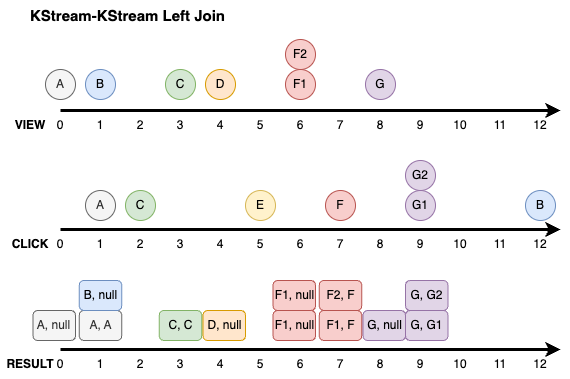

The diagram above was exported from draw.io. Its source (the exported page's mxGraphModel, read from the mxfile embedded in the PNG):
<mxGraphModel dx="361" dy="688" grid="1" gridSize="10" guides="1" tooltips="1" connect="1" arrows="1" fold="1" page="1" pageScale="1" pageWidth="1169" pageHeight="827" math="0" shadow="0">
  <root>
    <mxCell id="0" />
    <mxCell id="1" parent="0" />
    <mxCell id="LJNIjv_O-m_A1Em3gIbu-1" value="" style="endArrow=classic;html=1;rounded=0;endFill=1;strokeWidth=3;" parent="1" edge="1">
      <mxGeometry width="50" height="50" relative="1" as="geometry">
        <mxPoint x="80" y="280" as="sourcePoint" />
        <mxPoint x="580" y="280" as="targetPoint" />
      </mxGeometry>
    </mxCell>
    <mxCell id="LJNIjv_O-m_A1Em3gIbu-3" value="&lt;b&gt;VIEW&lt;/b&gt;" style="text;html=1;align=center;verticalAlign=middle;whiteSpace=wrap;rounded=0;" parent="1" vertex="1">
      <mxGeometry x="20" y="280" width="60" height="30" as="geometry" />
    </mxCell>
    <mxCell id="LJNIjv_O-m_A1Em3gIbu-4" value="&lt;b&gt;CLICK&lt;/b&gt;" style="text;html=1;align=center;verticalAlign=middle;whiteSpace=wrap;rounded=0;" parent="1" vertex="1">
      <mxGeometry x="20" y="399" width="60" height="30" as="geometry" />
    </mxCell>
    <mxCell id="LJNIjv_O-m_A1Em3gIbu-12" value="1" style="text;html=1;align=center;verticalAlign=middle;whiteSpace=wrap;rounded=0;" parent="1" vertex="1">
      <mxGeometry x="110" y="280" width="20" height="30" as="geometry" />
    </mxCell>
    <mxCell id="LJNIjv_O-m_A1Em3gIbu-13" value="0" style="text;html=1;align=center;verticalAlign=middle;whiteSpace=wrap;rounded=0;" parent="1" vertex="1">
      <mxGeometry x="70" y="280" width="20" height="30" as="geometry" />
    </mxCell>
    <mxCell id="LJNIjv_O-m_A1Em3gIbu-14" value="2" style="text;html=1;align=center;verticalAlign=middle;whiteSpace=wrap;rounded=0;" parent="1" vertex="1">
      <mxGeometry x="150" y="280" width="20" height="30" as="geometry" />
    </mxCell>
    <mxCell id="LJNIjv_O-m_A1Em3gIbu-15" value="3" style="text;html=1;align=center;verticalAlign=middle;whiteSpace=wrap;rounded=0;" parent="1" vertex="1">
      <mxGeometry x="190" y="280" width="20" height="30" as="geometry" />
    </mxCell>
    <mxCell id="LJNIjv_O-m_A1Em3gIbu-16" value="4" style="text;html=1;align=center;verticalAlign=middle;whiteSpace=wrap;rounded=0;" parent="1" vertex="1">
      <mxGeometry x="230" y="280" width="20" height="30" as="geometry" />
    </mxCell>
    <mxCell id="LJNIjv_O-m_A1Em3gIbu-17" value="5" style="text;html=1;align=center;verticalAlign=middle;whiteSpace=wrap;rounded=0;" parent="1" vertex="1">
      <mxGeometry x="270" y="280" width="20" height="30" as="geometry" />
    </mxCell>
    <mxCell id="LJNIjv_O-m_A1Em3gIbu-18" value="6" style="text;html=1;align=center;verticalAlign=middle;whiteSpace=wrap;rounded=0;" parent="1" vertex="1">
      <mxGeometry x="310" y="280" width="20" height="30" as="geometry" />
    </mxCell>
    <mxCell id="LJNIjv_O-m_A1Em3gIbu-19" value="7" style="text;html=1;align=center;verticalAlign=middle;whiteSpace=wrap;rounded=0;" parent="1" vertex="1">
      <mxGeometry x="350" y="280" width="20" height="30" as="geometry" />
    </mxCell>
    <mxCell id="LJNIjv_O-m_A1Em3gIbu-20" value="8" style="text;html=1;align=center;verticalAlign=middle;whiteSpace=wrap;rounded=0;" parent="1" vertex="1">
      <mxGeometry x="390" y="280" width="20" height="30" as="geometry" />
    </mxCell>
    <mxCell id="LJNIjv_O-m_A1Em3gIbu-21" value="9" style="text;html=1;align=center;verticalAlign=middle;whiteSpace=wrap;rounded=0;" parent="1" vertex="1">
      <mxGeometry x="430" y="280" width="20" height="30" as="geometry" />
    </mxCell>
    <mxCell id="LJNIjv_O-m_A1Em3gIbu-22" value="10" style="text;html=1;align=center;verticalAlign=middle;whiteSpace=wrap;rounded=0;" parent="1" vertex="1">
      <mxGeometry x="470" y="280" width="20" height="30" as="geometry" />
    </mxCell>
    <mxCell id="LJNIjv_O-m_A1Em3gIbu-23" value="11" style="text;html=1;align=center;verticalAlign=middle;whiteSpace=wrap;rounded=0;" parent="1" vertex="1">
      <mxGeometry x="510" y="280" width="20" height="30" as="geometry" />
    </mxCell>
    <mxCell id="LJNIjv_O-m_A1Em3gIbu-24" value="12" style="text;html=1;align=center;verticalAlign=middle;whiteSpace=wrap;rounded=0;" parent="1" vertex="1">
      <mxGeometry x="550" y="280" width="20" height="30" as="geometry" />
    </mxCell>
    <mxCell id="LJNIjv_O-m_A1Em3gIbu-26" value="" style="endArrow=classic;html=1;rounded=0;endFill=1;strokeWidth=3;" parent="1" edge="1">
      <mxGeometry width="50" height="50" relative="1" as="geometry">
        <mxPoint x="80" y="399" as="sourcePoint" />
        <mxPoint x="580" y="399" as="targetPoint" />
      </mxGeometry>
    </mxCell>
    <mxCell id="LJNIjv_O-m_A1Em3gIbu-27" value="1" style="text;html=1;align=center;verticalAlign=middle;whiteSpace=wrap;rounded=0;" parent="1" vertex="1">
      <mxGeometry x="110" y="399" width="20" height="30" as="geometry" />
    </mxCell>
    <mxCell id="LJNIjv_O-m_A1Em3gIbu-28" value="0" style="text;html=1;align=center;verticalAlign=middle;whiteSpace=wrap;rounded=0;" parent="1" vertex="1">
      <mxGeometry x="70" y="399" width="20" height="30" as="geometry" />
    </mxCell>
    <mxCell id="LJNIjv_O-m_A1Em3gIbu-29" value="2" style="text;html=1;align=center;verticalAlign=middle;whiteSpace=wrap;rounded=0;" parent="1" vertex="1">
      <mxGeometry x="150" y="399" width="20" height="30" as="geometry" />
    </mxCell>
    <mxCell id="LJNIjv_O-m_A1Em3gIbu-30" value="3" style="text;html=1;align=center;verticalAlign=middle;whiteSpace=wrap;rounded=0;" parent="1" vertex="1">
      <mxGeometry x="190" y="399" width="20" height="30" as="geometry" />
    </mxCell>
    <mxCell id="LJNIjv_O-m_A1Em3gIbu-31" value="4" style="text;html=1;align=center;verticalAlign=middle;whiteSpace=wrap;rounded=0;" parent="1" vertex="1">
      <mxGeometry x="230" y="399" width="20" height="30" as="geometry" />
    </mxCell>
    <mxCell id="LJNIjv_O-m_A1Em3gIbu-32" value="5" style="text;html=1;align=center;verticalAlign=middle;whiteSpace=wrap;rounded=0;" parent="1" vertex="1">
      <mxGeometry x="270" y="399" width="20" height="30" as="geometry" />
    </mxCell>
    <mxCell id="LJNIjv_O-m_A1Em3gIbu-33" value="6" style="text;html=1;align=center;verticalAlign=middle;whiteSpace=wrap;rounded=0;" parent="1" vertex="1">
      <mxGeometry x="310" y="399" width="20" height="30" as="geometry" />
    </mxCell>
    <mxCell id="LJNIjv_O-m_A1Em3gIbu-34" value="7" style="text;html=1;align=center;verticalAlign=middle;whiteSpace=wrap;rounded=0;" parent="1" vertex="1">
      <mxGeometry x="350" y="399" width="20" height="30" as="geometry" />
    </mxCell>
    <mxCell id="LJNIjv_O-m_A1Em3gIbu-35" value="8" style="text;html=1;align=center;verticalAlign=middle;whiteSpace=wrap;rounded=0;" parent="1" vertex="1">
      <mxGeometry x="390" y="399" width="20" height="30" as="geometry" />
    </mxCell>
    <mxCell id="LJNIjv_O-m_A1Em3gIbu-36" value="9" style="text;html=1;align=center;verticalAlign=middle;whiteSpace=wrap;rounded=0;" parent="1" vertex="1">
      <mxGeometry x="430" y="399" width="20" height="30" as="geometry" />
    </mxCell>
    <mxCell id="LJNIjv_O-m_A1Em3gIbu-37" value="10" style="text;html=1;align=center;verticalAlign=middle;whiteSpace=wrap;rounded=0;" parent="1" vertex="1">
      <mxGeometry x="470" y="399" width="20" height="30" as="geometry" />
    </mxCell>
    <mxCell id="LJNIjv_O-m_A1Em3gIbu-38" value="11" style="text;html=1;align=center;verticalAlign=middle;whiteSpace=wrap;rounded=0;" parent="1" vertex="1">
      <mxGeometry x="510" y="399" width="20" height="30" as="geometry" />
    </mxCell>
    <mxCell id="LJNIjv_O-m_A1Em3gIbu-39" value="12" style="text;html=1;align=center;verticalAlign=middle;whiteSpace=wrap;rounded=0;" parent="1" vertex="1">
      <mxGeometry x="550" y="399" width="20" height="30" as="geometry" />
    </mxCell>
    <mxCell id="LJNIjv_O-m_A1Em3gIbu-40" value="A" style="ellipse;whiteSpace=wrap;html=1;aspect=fixed;fillColor=#f5f5f5;fontColor=#333333;strokeColor=#666666;" parent="1" vertex="1">
      <mxGeometry x="65" y="239" width="30" height="30" as="geometry" />
    </mxCell>
    <mxCell id="LJNIjv_O-m_A1Em3gIbu-41" value="A" style="ellipse;whiteSpace=wrap;html=1;aspect=fixed;fillColor=#f5f5f5;fontColor=#333333;strokeColor=#666666;" parent="1" vertex="1">
      <mxGeometry x="105" y="360" width="30" height="30" as="geometry" />
    </mxCell>
    <mxCell id="LJNIjv_O-m_A1Em3gIbu-42" value="B" style="ellipse;whiteSpace=wrap;html=1;aspect=fixed;fillColor=#dae8fc;strokeColor=#6c8ebf;" parent="1" vertex="1">
      <mxGeometry x="105" y="239" width="30" height="30" as="geometry" />
    </mxCell>
    <mxCell id="LJNIjv_O-m_A1Em3gIbu-43" value="B" style="ellipse;whiteSpace=wrap;html=1;aspect=fixed;fillColor=#dae8fc;strokeColor=#6c8ebf;" parent="1" vertex="1">
      <mxGeometry x="545" y="360" width="30" height="30" as="geometry" />
    </mxCell>
    <mxCell id="LJNIjv_O-m_A1Em3gIbu-44" value="C" style="ellipse;whiteSpace=wrap;html=1;aspect=fixed;fillColor=#d5e8d4;strokeColor=#82b366;" parent="1" vertex="1">
      <mxGeometry x="185" y="239" width="30" height="30" as="geometry" />
    </mxCell>
    <mxCell id="LJNIjv_O-m_A1Em3gIbu-45" value="C" style="ellipse;whiteSpace=wrap;html=1;aspect=fixed;fillColor=#d5e8d4;strokeColor=#82b366;" parent="1" vertex="1">
      <mxGeometry x="145" y="360" width="30" height="30" as="geometry" />
    </mxCell>
    <mxCell id="LJNIjv_O-m_A1Em3gIbu-46" value="D" style="ellipse;whiteSpace=wrap;html=1;aspect=fixed;fillColor=#ffe6cc;strokeColor=#d79b00;" parent="1" vertex="1">
      <mxGeometry x="225" y="239" width="30" height="30" as="geometry" />
    </mxCell>
    <mxCell id="LJNIjv_O-m_A1Em3gIbu-48" value="E" style="ellipse;whiteSpace=wrap;html=1;aspect=fixed;fillColor=#fff2cc;strokeColor=#d6b656;" parent="1" vertex="1">
      <mxGeometry x="265" y="360" width="30" height="30" as="geometry" />
    </mxCell>
    <mxCell id="LJNIjv_O-m_A1Em3gIbu-49" value="F1" style="ellipse;whiteSpace=wrap;html=1;aspect=fixed;fillColor=#f8cecc;strokeColor=#b85450;" parent="1" vertex="1">
      <mxGeometry x="305" y="239" width="30" height="30" as="geometry" />
    </mxCell>
    <mxCell id="LJNIjv_O-m_A1Em3gIbu-50" value="F2" style="ellipse;whiteSpace=wrap;html=1;aspect=fixed;fillColor=#f8cecc;strokeColor=#b85450;" parent="1" vertex="1">
      <mxGeometry x="305" y="209" width="30" height="30" as="geometry" />
    </mxCell>
    <mxCell id="LJNIjv_O-m_A1Em3gIbu-51" value="G" style="ellipse;whiteSpace=wrap;html=1;aspect=fixed;fillColor=#e1d5e7;strokeColor=#9673a6;" parent="1" vertex="1">
      <mxGeometry x="385" y="239" width="30" height="30" as="geometry" />
    </mxCell>
    <mxCell id="LJNIjv_O-m_A1Em3gIbu-52" value="F" style="ellipse;whiteSpace=wrap;html=1;aspect=fixed;fillColor=#f8cecc;strokeColor=#b85450;" parent="1" vertex="1">
      <mxGeometry x="345" y="360" width="30" height="30" as="geometry" />
    </mxCell>
    <mxCell id="LJNIjv_O-m_A1Em3gIbu-53" value="G1" style="ellipse;whiteSpace=wrap;html=1;aspect=fixed;fillColor=#e1d5e7;strokeColor=#9673a6;" parent="1" vertex="1">
      <mxGeometry x="425" y="360" width="30" height="30" as="geometry" />
    </mxCell>
    <mxCell id="LJNIjv_O-m_A1Em3gIbu-54" value="G2" style="ellipse;whiteSpace=wrap;html=1;aspect=fixed;fillColor=#e1d5e7;strokeColor=#9673a6;" parent="1" vertex="1">
      <mxGeometry x="425" y="330" width="30" height="30" as="geometry" />
    </mxCell>
    <mxCell id="u_NoSWsdKyC16Sh9KAaJ-1" value="&lt;b&gt;RESULT&lt;/b&gt;" style="text;html=1;align=center;verticalAlign=middle;whiteSpace=wrap;rounded=0;" parent="1" vertex="1">
      <mxGeometry x="20" y="519" width="60" height="30" as="geometry" />
    </mxCell>
    <mxCell id="u_NoSWsdKyC16Sh9KAaJ-2" value="" style="endArrow=classic;html=1;rounded=0;endFill=1;strokeWidth=3;" parent="1" edge="1">
      <mxGeometry width="50" height="50" relative="1" as="geometry">
        <mxPoint x="80" y="519" as="sourcePoint" />
        <mxPoint x="580" y="519" as="targetPoint" />
      </mxGeometry>
    </mxCell>
    <mxCell id="u_NoSWsdKyC16Sh9KAaJ-3" value="1" style="text;html=1;align=center;verticalAlign=middle;whiteSpace=wrap;rounded=0;" parent="1" vertex="1">
      <mxGeometry x="110" y="519" width="20" height="30" as="geometry" />
    </mxCell>
    <mxCell id="u_NoSWsdKyC16Sh9KAaJ-4" value="0" style="text;html=1;align=center;verticalAlign=middle;whiteSpace=wrap;rounded=0;" parent="1" vertex="1">
      <mxGeometry x="70" y="519" width="20" height="30" as="geometry" />
    </mxCell>
    <mxCell id="u_NoSWsdKyC16Sh9KAaJ-5" value="2" style="text;html=1;align=center;verticalAlign=middle;whiteSpace=wrap;rounded=0;" parent="1" vertex="1">
      <mxGeometry x="150" y="519" width="20" height="30" as="geometry" />
    </mxCell>
    <mxCell id="u_NoSWsdKyC16Sh9KAaJ-6" value="3" style="text;html=1;align=center;verticalAlign=middle;whiteSpace=wrap;rounded=0;" parent="1" vertex="1">
      <mxGeometry x="190" y="519" width="20" height="30" as="geometry" />
    </mxCell>
    <mxCell id="u_NoSWsdKyC16Sh9KAaJ-7" value="4" style="text;html=1;align=center;verticalAlign=middle;whiteSpace=wrap;rounded=0;" parent="1" vertex="1">
      <mxGeometry x="230" y="519" width="20" height="30" as="geometry" />
    </mxCell>
    <mxCell id="u_NoSWsdKyC16Sh9KAaJ-8" value="5" style="text;html=1;align=center;verticalAlign=middle;whiteSpace=wrap;rounded=0;" parent="1" vertex="1">
      <mxGeometry x="270" y="519" width="20" height="30" as="geometry" />
    </mxCell>
    <mxCell id="u_NoSWsdKyC16Sh9KAaJ-9" value="6" style="text;html=1;align=center;verticalAlign=middle;whiteSpace=wrap;rounded=0;" parent="1" vertex="1">
      <mxGeometry x="310" y="519" width="20" height="30" as="geometry" />
    </mxCell>
    <mxCell id="u_NoSWsdKyC16Sh9KAaJ-10" value="7" style="text;html=1;align=center;verticalAlign=middle;whiteSpace=wrap;rounded=0;" parent="1" vertex="1">
      <mxGeometry x="350" y="519" width="20" height="30" as="geometry" />
    </mxCell>
    <mxCell id="u_NoSWsdKyC16Sh9KAaJ-11" value="8" style="text;html=1;align=center;verticalAlign=middle;whiteSpace=wrap;rounded=0;" parent="1" vertex="1">
      <mxGeometry x="390" y="519" width="20" height="30" as="geometry" />
    </mxCell>
    <mxCell id="u_NoSWsdKyC16Sh9KAaJ-12" value="9" style="text;html=1;align=center;verticalAlign=middle;whiteSpace=wrap;rounded=0;" parent="1" vertex="1">
      <mxGeometry x="430" y="519" width="20" height="30" as="geometry" />
    </mxCell>
    <mxCell id="u_NoSWsdKyC16Sh9KAaJ-13" value="10" style="text;html=1;align=center;verticalAlign=middle;whiteSpace=wrap;rounded=0;" parent="1" vertex="1">
      <mxGeometry x="470" y="519" width="20" height="30" as="geometry" />
    </mxCell>
    <mxCell id="u_NoSWsdKyC16Sh9KAaJ-14" value="11" style="text;html=1;align=center;verticalAlign=middle;whiteSpace=wrap;rounded=0;" parent="1" vertex="1">
      <mxGeometry x="510" y="519" width="20" height="30" as="geometry" />
    </mxCell>
    <mxCell id="u_NoSWsdKyC16Sh9KAaJ-15" value="12" style="text;html=1;align=center;verticalAlign=middle;whiteSpace=wrap;rounded=0;" parent="1" vertex="1">
      <mxGeometry x="550" y="519" width="20" height="30" as="geometry" />
    </mxCell>
    <mxCell id="u_NoSWsdKyC16Sh9KAaJ-22" value="&lt;b&gt;&lt;font style=&quot;font-size: 15px;&quot;&gt;KStream-KStream Left Join&lt;/font&gt;&lt;/b&gt;" style="text;html=1;align=center;verticalAlign=middle;whiteSpace=wrap;rounded=0;" parent="1" vertex="1">
      <mxGeometry x="40" y="170" width="215" height="30" as="geometry" />
    </mxCell>
    <mxCell id="u_NoSWsdKyC16Sh9KAaJ-23" value="A, null" style="rounded=1;whiteSpace=wrap;html=1;fillColor=#f5f5f5;fontColor=#333333;strokeColor=#666666;" parent="1" vertex="1">
      <mxGeometry x="52.5" y="480" width="42.5" height="30" as="geometry" />
    </mxCell>
    <mxCell id="u_NoSWsdKyC16Sh9KAaJ-24" value="C, C" style="rounded=1;whiteSpace=wrap;html=1;fillColor=#d5e8d4;strokeColor=#82b366;" parent="1" vertex="1">
      <mxGeometry x="178.75" y="480" width="42.5" height="30" as="geometry" />
    </mxCell>
    <mxCell id="u_NoSWsdKyC16Sh9KAaJ-25" value="F1, F" style="rounded=1;whiteSpace=wrap;html=1;fillColor=#f8cecc;strokeColor=#b85450;" parent="1" vertex="1">
      <mxGeometry x="338.75" y="480" width="42.5" height="30" as="geometry" />
    </mxCell>
    <mxCell id="u_NoSWsdKyC16Sh9KAaJ-26" value="F2, F" style="rounded=1;whiteSpace=wrap;html=1;fillColor=#f8cecc;strokeColor=#b85450;" parent="1" vertex="1">
      <mxGeometry x="338.75" y="450" width="42.5" height="30" as="geometry" />
    </mxCell>
    <mxCell id="u_NoSWsdKyC16Sh9KAaJ-27" value="G, G1" style="rounded=1;whiteSpace=wrap;html=1;fillColor=#e1d5e7;strokeColor=#9673a6;" parent="1" vertex="1">
      <mxGeometry x="425" y="480" width="42.5" height="30" as="geometry" />
    </mxCell>
    <mxCell id="u_NoSWsdKyC16Sh9KAaJ-28" value="G, G2" style="rounded=1;whiteSpace=wrap;html=1;fillColor=#e1d5e7;strokeColor=#9673a6;" parent="1" vertex="1">
      <mxGeometry x="425" y="450" width="42.5" height="30" as="geometry" />
    </mxCell>
    <mxCell id="B4yupMI5Qt6oCv26n-zh-1" value="A, A" style="rounded=1;whiteSpace=wrap;html=1;fillColor=#f5f5f5;fontColor=#333333;strokeColor=#666666;" parent="1" vertex="1">
      <mxGeometry x="98.75" y="480" width="42.5" height="30" as="geometry" />
    </mxCell>
    <mxCell id="B4yupMI5Qt6oCv26n-zh-2" value="B, null" style="rounded=1;whiteSpace=wrap;html=1;fillColor=#dae8fc;strokeColor=#6c8ebf;" parent="1" vertex="1">
      <mxGeometry x="98.75" y="450" width="42.5" height="30" as="geometry" />
    </mxCell>
    <mxCell id="B4yupMI5Qt6oCv26n-zh-3" value="D, null" style="rounded=1;whiteSpace=wrap;html=1;fillColor=#ffe6cc;strokeColor=#d79b00;" parent="1" vertex="1">
      <mxGeometry x="222.5" y="480" width="42.5" height="30" as="geometry" />
    </mxCell>
    <mxCell id="B4yupMI5Qt6oCv26n-zh-4" value="F1, null" style="rounded=1;whiteSpace=wrap;html=1;fillColor=#f8cecc;strokeColor=#b85450;" parent="1" vertex="1">
      <mxGeometry x="292.5" y="480" width="42.5" height="30" as="geometry" />
    </mxCell>
    <mxCell id="B4yupMI5Qt6oCv26n-zh-5" value="F1, null" style="rounded=1;whiteSpace=wrap;html=1;fillColor=#f8cecc;strokeColor=#b85450;" parent="1" vertex="1">
      <mxGeometry x="292.5" y="450" width="42.5" height="30" as="geometry" />
    </mxCell>
    <mxCell id="B4yupMI5Qt6oCv26n-zh-6" value="G, null" style="rounded=1;whiteSpace=wrap;html=1;fillColor=#e1d5e7;strokeColor=#9673a6;" parent="1" vertex="1">
      <mxGeometry x="382.5" y="480" width="42.5" height="30" as="geometry" />
    </mxCell>
  </root>
</mxGraphModel>